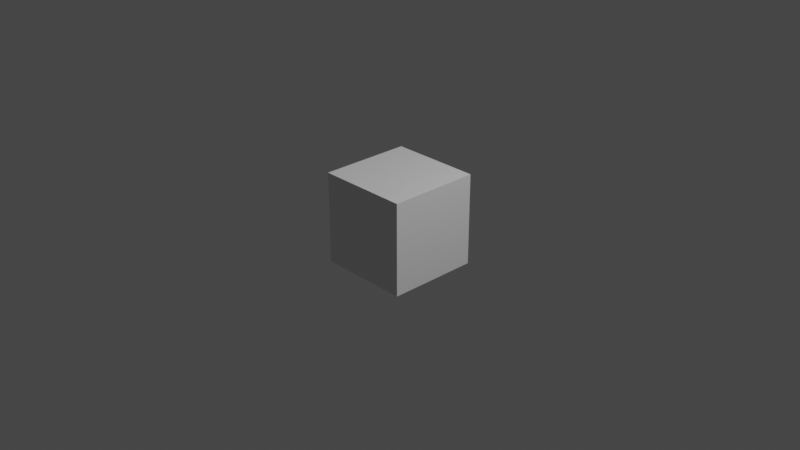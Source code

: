 # Source: farlands_chain.blend  (saved by Blender 2.83.19; exported with 4.5.12 LTS)
import bpy
from mathutils import Matrix  # noqa: F401  (used for matrix-valued properties, if any)

bpy.ops.wm.read_factory_settings(use_empty=True)
scene = bpy.context.scene
scene.name = 'Scene'

# ---- collections
col_collection = bpy.data.collections.new('Collection'); scene.collection.children.link(col_collection)

# ---- materials (node trees are filled in below, after node groups)
mat_material = bpy.data.materials.new('Material')
mat_material.alpha_threshold = 0.0
mat_material.use_transparent_shadow = False
mat_material.line_color = (0.0, 0.0, 0.0, 1.0)

# ---- material node trees
mat_material.use_nodes = True; mat_material.node_tree.nodes.clear()
_N = mat_material.node_tree.nodes; _L = mat_material.node_tree.links
n0 = _N.new('ShaderNodeOutputMaterial'); n0.name = 'Material Output'; n0.location = (300, 300)
n1 = _N.new('ShaderNodeBsdfPrincipled'); n1.name = 'Principled BSDF'; n1.location = (10, 300)
n1.distribution = 'GGX'
n1.subsurface_method = 'BURLEY'
n1.inputs[2].default_value = 0.4
n1.inputs[3].default_value = 1.45
n1.inputs[27].default_value = (0.0, 0.0, 0.0, 1.0)
n1.inputs[28].default_value = 1.0
_L.new(n1.outputs[0], n0.inputs[0])
n0.is_active_output = True

# ---- world
world_world = bpy.data.worlds.new('World'); scene.world = world_world
world_world.use_nodes = True; world_world.node_tree.nodes.clear()
_N = world_world.node_tree.nodes; _L = world_world.node_tree.links
n0 = _N.new('ShaderNodeOutputWorld'); n0.name = 'World Output'; n0.location = (300, 300)
n1 = _N.new('ShaderNodeBackground'); n1.name = 'Background'; n1.location = (10, 300)
n1.inputs[0].default_value = (0.05088, 0.05088, 0.05088, 1.0)
_L.new(n1.outputs[0], n0.inputs[0])
n0.is_active_output = True
world_world.color = (0.05088, 0.05088, 0.05088)
world_world.use_sun_shadow = False
world_world.sun_shadow_jitter_overblur = 0.0

# ---- cameras
cam_camera = bpy.data.cameras.new('Camera')
cam_camera.clip_end = 100.0
cam_camera.ortho_scale = 7.314

# ---- lights
light_light = bpy.data.lights.new('Light', 'POINT')
light_light.transmission_factor = 0.0
light_light.energy = 1000.0
light_light.shadow_soft_size = 0.1
light_light.shadow_maximum_resolution = 0.006
light_light.use_absolute_resolution = True

# ---- meshes
me_cube = bpy.data.meshes.new('Cube')
me_cube.from_pydata([(0.5, 0.5, 0.5), (0.5, 0.5, -0.5), (0.5, -0.5, 0.5), (0.5, -0.5, -0.5), (-0.5, 0.5, 0.5), (-0.5, 0.5, -0.5), (-0.5, -0.5, 0.5), (-0.5, -0.5, -0.5)], [], [(0, 4, 6, 2), (3, 2, 6, 7), (7, 6, 4, 5), (5, 1, 3, 7), (1, 0, 2, 3), (5, 4, 0, 1)])
_uv = me_cube.uv_layers.new(name='UVMap')
_uv.uv.foreach_set('vector', [0.625, 0.5, 0.875, 0.5, 0.875, 0.75, 0.625, 0.75, 0.375, 0.75, 0.625, 0.75, 0.625, 1.0, 0.375, 1.0, 0.375, 0.0, 0.625, 0.0, 0.625, 0.25, 0.375, 0.25, 0.125, 0.5, 0.375, 0.5, 0.375, 0.75, 0.125, 0.75, 0.375, 0.5, 0.625, 0.5, 0.625, 0.75, 0.375, 0.75, 0.375, 0.25, 0.625, 0.25, 0.625, 0.5, 0.375, 0.5])
me_cube.materials.append(mat_material)
me_cube.use_remesh_preserve_volume = False
me_cube.use_remesh_preserve_attributes = False
me_cube.use_mirror_vertex_groups = False
me_cube.update()
me_plane = bpy.data.meshes.new('Plane')
me_plane.from_pydata([(-0.5, -0.25, 0.0), (0.5, -0.25, 0.0), (-0.5, 0.25, 0.0), (0.5, 0.25, 0.0)], [], [(0, 1, 3, 2)])
_uv = me_plane.uv_layers.new(name='UVMap')
_uv.uv.foreach_set('vector', [0.9375, 0.0, 0.9375, 1.0, 0.0625, 1.0, 0.0625, 0.0])
me_plane.use_remesh_fix_poles = True
me_plane.use_remesh_preserve_attributes = False
me_plane.use_mirror_vertex_groups = False
me_plane.update()
me_plane_001 = bpy.data.meshes.new('Plane.001')
me_plane_001.from_pydata([(-0.5, -0.25, 0.0), (0.5, -0.25, 0.0), (-0.5, 0.25, 0.0), (0.5, 0.25, 0.0)], [], [(0, 1, 3, 2)])
_uv = me_plane_001.uv_layers.new(name='UVMap')
_uv.uv.foreach_set('vector', [0.9375, 0.0, 0.9375, 1.0, 0.0625, 1.0, 0.0625, 0.0])
me_plane_001.use_remesh_fix_poles = True
me_plane_001.use_remesh_preserve_attributes = False
me_plane_001.use_mirror_vertex_groups = False
me_plane_001.update()

# ---- objects
ob_cube = bpy.data.objects.new('Cube', me_cube)
ob_light = bpy.data.objects.new('Light', light_light)
ob_camera = bpy.data.objects.new('Camera', cam_camera)
ob_plane = bpy.data.objects.new('Plane', me_plane)
ob_plane2 = bpy.data.objects.new('plane2', me_plane_001)

# ---- transforms, parenting, visibility, modifiers, constraints
ob_cube.location = (0.0, 0.0, 0.0)
ob_cube.lock_rotations_4d = False
ob_cube.empty_display_type = 'ARROWS'
ob_cube.lineart.crease_threshold = 0.0
ob_light.location = (4.076, 1.005, 5.904)
ob_light.rotation_euler = (0.6503, 0.05522, 1.866)
ob_light.lock_rotations_4d = False
ob_light.empty_display_type = 'ARROWS'
ob_light.color = (0.0, 0.0, 0.0, 0.0)
ob_light.lineart.crease_threshold = 0.0
ob_camera.location = (7.359, -6.926, 4.958)
ob_camera.rotation_euler = (1.109, 0.0, 0.8149)
ob_camera.lock_rotations_4d = False
ob_camera.empty_display_type = 'ARROWS'
ob_camera.color = (0.0, 0.0, 0.0, 0.0)
ob_camera.display_type = 'WIRE'
ob_camera.lineart.crease_threshold = 0.0
ob_plane.location = (0.0, 0.0, 0.0)
ob_plane.rotation_euler = (0.7854, 1.571, 0.0)
ob_plane.lineart.crease_threshold = 0.0
ob_plane2.location = (0.0, 0.0, 0.0)
ob_plane2.rotation_euler = (2.356, 1.571, 0.0)
ob_plane2.lineart.crease_threshold = 0.0

# ---- collection membership
col_collection.objects.link(ob_cube)
col_collection.objects.link(ob_light)
col_collection.objects.link(ob_camera)
col_collection.objects.link(ob_plane)
col_collection.objects.link(ob_plane2)

# ---- scene / render settings (as saved in the file)
scene.camera = ob_camera
scene.frame_start = 1; scene.frame_end = 250; scene.frame_set(1)
scene.render.engine = 'BLENDER_EEVEE_NEXT'
scene.cycles.use_denoising = False
scene.cycles.samples = 128
scene.cycles.sampling_pattern = 'TABULATED_SOBOL'
scene.cycles.use_adaptive_sampling = False
scene.cycles.use_light_tree = False
scene.view_settings.view_transform = 'Filmic'
bpy.context.view_layer.update()
